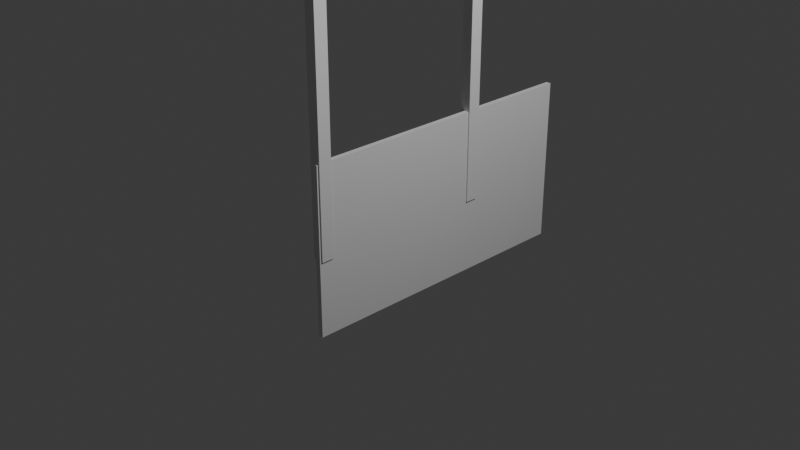 # Source: PuzzleMaze_Objects.blend  (saved by Blender 4.2.66; exported with 4.5.12 LTS)
import bpy
from mathutils import Matrix  # noqa: F401  (used for matrix-valued properties, if any)

bpy.ops.wm.read_factory_settings(use_empty=True)
scene = bpy.context.scene
scene.name = 'Scene'

# ---- collections
col_collection = bpy.data.collections.new('Collection'); scene.collection.children.link(col_collection)
col_door = bpy.data.collections.new('Door'); col_collection.children.link(col_door)

# ---- materials (node trees are filled in below, after node groups)
mat_material = bpy.data.materials.new('Material')
mat_material.alpha_threshold = 0.0
mat_material.use_transparent_shadow = False
mat_material.roughness = 0.5
mat_material.line_color = (0.0, 0.0, 0.0, 1.0)

# ---- material node trees
mat_material.use_nodes = True; mat_material.node_tree.nodes.clear()
_N = mat_material.node_tree.nodes; _L = mat_material.node_tree.links
n0 = _N.new('ShaderNodeOutputMaterial'); n0.name = 'Material Output'; n0.location = (300, 300)
n1 = _N.new('ShaderNodeBsdfPrincipled'); n1.name = 'Principled BSDF'; n1.location = (10, 300)
n1.inputs[3].default_value = 1.45
_L.new(n1.outputs[0], n0.inputs[0])
n0.is_active_output = True

# ---- world
world_world = bpy.data.worlds.new('World'); scene.world = world_world
world_world.use_nodes = True; world_world.node_tree.nodes.clear()
_N = world_world.node_tree.nodes; _L = world_world.node_tree.links
n0 = _N.new('ShaderNodeOutputWorld'); n0.name = 'World Output'; n0.location = (300, 300)
n1 = _N.new('ShaderNodeBackground'); n1.name = 'Background'; n1.location = (10, 300)
n1.inputs[0].default_value = (0.05088, 0.05088, 0.05088, 1.0)
_L.new(n1.outputs[0], n0.inputs[0])
n0.is_active_output = True
world_world.color = (0.05088, 0.05088, 0.05088)
world_world.sun_shadow_jitter_overblur = 0.0

# ---- cameras
cam_camera = bpy.data.cameras.new('Camera')
cam_camera.clip_end = 100.0
cam_camera.ortho_scale = 7.314

# ---- lights
light_light = bpy.data.lights.new('Light', 'POINT')
light_light.energy = 1000.0
light_light.shadow_soft_size = 0.1

# ---- meshes
me_cube_001 = bpy.data.meshes.new('Cube.001')
me_cube_001.from_pydata([(0.04591, 1.066, 3.371), (0.04591, 1.066, -0.08921), (0.04591, -1.066, 3.371), (0.04591, -1.066, -0.08921), (0.04591, 0.9249, 3.23), (0.04591, 0.9249, -0.08921), (0.04591, -0.9249, 3.23), (0.04591, -0.9249, -0.08921), (-0.07814, 1.066, 3.371), (-0.07814, 1.066, -0.08921), (-0.07814, -1.066, 3.371), (-0.07814, -1.066, -0.08921), (-0.07814, 0.9249, 3.23), (-0.07814, 0.9249, -0.08921), (-0.07814, -0.9249, 3.23), (-0.07814, -0.9249, -0.08921), (-0.01612, -1.066, -0.08921), (-0.01612, -1.066, 3.371), (-0.01612, 0.9249, 3.23), (-0.01612, -0.9249, 3.23), (-0.01612, 0.9249, -0.08921), (-0.01612, 1.066, -0.08921), (-0.01612, 1.066, 3.371), (-0.01612, -0.9249, -0.08921)], [], [(4, 5, 1, 0), (7, 6, 2, 3), (6, 4, 0, 2), (12, 8, 9, 13), (15, 11, 10, 14), (14, 10, 8, 12), (17, 10, 11, 16), (19, 14, 12, 18), (18, 12, 13, 20), (20, 13, 9, 21), (22, 8, 10, 17), (21, 9, 8, 22), (23, 15, 14, 19), (16, 11, 15, 23), (3, 16, 23, 7), (7, 23, 19, 6), (1, 21, 22, 0), (0, 22, 17, 2), (5, 20, 21, 1), (4, 18, 20, 5), (6, 19, 18, 4), (2, 17, 16, 3)])
_uv = me_cube_001.uv_layers.new(name='UVMap')
_uv.uv.foreach_set('vector', [0.6148, 0.5166, 0.3852, 0.5166, 0.375, 0.5, 0.625, 0.5, 0.3852, 0.7334, 0.6148, 0.7334, 0.625, 0.75, 0.375, 0.75, 0.6148, 0.7334, 0.6148, 0.5166, 0.625, 0.5, 0.625, 0.75, 0.6148, 0.5166, 0.625, 0.5, 0.375, 0.5, 0.3852, 0.5166, 0.3852, 0.7334, 0.375, 0.75, 0.625, 0.75, 0.6148, 0.7334, 0.6148, 0.7334, 0.625, 0.75, 0.625, 0.5, 0.6148, 0.5166, 0.625, 0.75, 0.625, 0.75, 0.375, 0.75, 0.375, 0.75, 0.6148, 0.7334, 0.6148, 0.7334, 0.6148, 0.5166, 0.6148, 0.5166, 0.6148, 0.5166, 0.6148, 0.5166, 0.3852, 0.5166, 0.3852, 0.5166, 0.3852, 0.5166, 0.3852, 0.5166, 0.375, 0.5, 0.375, 0.5, 0.625, 0.5, 0.625, 0.5, 0.625, 0.75, 0.625, 0.75, 0.375, 0.5, 0.375, 0.5, 0.625, 0.5, 0.625, 0.5, 0.3852, 0.7334, 0.3852, 0.7334, 0.6148, 0.7334, 0.6148, 0.7334, 0.375, 0.75, 0.375, 0.75, 0.3852, 0.7334, 0.3852, 0.7334, 0.375, 0.75, 0.375, 0.75, 0.3852, 0.7334, 0.3852, 0.7334, 0.3852, 0.7334, 0.3852, 0.7334, 0.6148, 0.7334, 0.6148, 0.7334, 0.375, 0.5, 0.375, 0.5, 0.625, 0.5, 0.625, 0.5, 0.625, 0.5, 0.625, 0.5, 0.625, 0.75, 0.625, 0.75, 0.3852, 0.5166, 0.3852, 0.5166, 0.375, 0.5, 0.375, 0.5, 0.6148, 0.5166, 0.6148, 0.5166, 0.3852, 0.5166, 0.3852, 0.5166, 0.6148, 0.7334, 0.6148, 0.7334, 0.6148, 0.5166, 0.6148, 0.5166, 0.625, 0.75, 0.625, 0.75, 0.375, 0.75, 0.375, 0.75])
me_cube_001.materials.append(mat_material)
me_cube_001.use_mirror_vertex_groups = False
me_cube_001.update()
me_cube_002 = bpy.data.meshes.new('Cube.002')
me_cube_002.from_pydata([(-0.02823, 0.9249, 1.66), (-0.02823, -0.9249, 1.66), (-0.02823, 0.9249, -1.66), (-0.02823, -0.9249, -1.66), (0.02823, -0.9249, 1.66), (0.02823, -0.9249, -1.66), (0.02823, 0.9249, -1.66), (0.02823, 0.9249, 1.66)], [], [(1, 0, 2, 3), (4, 5, 6, 7), (2, 0, 7, 6), (0, 1, 4, 7), (1, 3, 5, 4), (3, 2, 6, 5)])
_uv = me_cube_002.uv_layers.new(name='UVMap')
_uv.uv.foreach_set('vector', [0.0, 0.0, 0.0, 0.0, 0.0, 0.0, 0.0, 0.0, 0.0, 0.0, 0.0, 0.0, 0.0, 0.0, 0.0, 0.0, 0.0, 0.0, 0.0, 0.0, 0.0, 0.0, 0.0, 0.0, 0.0, 0.0, 0.0, 0.0, 0.0, 0.0, 0.0, 0.0, 0.0, 0.0, 0.0, 0.0, 0.0, 0.0, 0.0, 0.0, 0.0, 0.0, 0.0, 0.0, 0.0, 0.0, 0.0, 0.0])
me_cube_002.materials.append(mat_material)
me_cube_002.use_mirror_vertex_groups = False
me_cube_002.update()
arm_armature = bpy.data.armatures.new('Armature')  # bones are not reproduced
arm_armature_001 = bpy.data.armatures.new('Armature.001')  # bones are not reproduced

# ---- objects
ob_light = bpy.data.objects.new('Light', light_light)
ob_camera = bpy.data.objects.new('Camera', cam_camera)
ob_doorarmature = bpy.data.objects.new('DoorArmature', arm_armature)
ob_jamb = bpy.data.objects.new('Jamb', me_cube_001)
ob_armature = bpy.data.objects.new('Armature', arm_armature_001)
ob_door = bpy.data.objects.new('Door', me_cube_002)

# ---- transforms, parenting, visibility, modifiers, constraints
ob_light.location = (4.076, 1.005, 5.904)
ob_light.rotation_euler = (0.6503, 0.05522, 1.866)
ob_light.lock_rotations_4d = False
ob_light.empty_display_type = 'ARROWS'
ob_light.color = (0.0, 0.0, 0.0, 0.0)
ob_light.lineart.crease_threshold = 0.0
ob_camera.location = (7.359, -6.926, 4.958)
ob_camera.rotation_euler = (1.109, 0.0, 0.8149)
ob_camera.lock_rotations_4d = False
ob_camera.empty_display_type = 'ARROWS'
ob_camera.color = (0.0, 0.0, 0.0, 0.0)
ob_camera.display_type = 'WIRE'
ob_camera.lineart.crease_threshold = 0.0
ob_doorarmature.parent = ob_armature
ob_doorarmature.matrix_parent_inverse = Matrix(((1.0, -0.0, 0.0, -0.0), (-0.0, 0.0, 1.0, -1.0), (0.0, -1.0, 0.0, -0.0), (0.0, 0.0, -0.0, 1.0)))
ob_doorarmature.location = (0.05529, -0.9249, 1.57)
ob_doorarmature.rotation_euler = (-1.571, 0.0, 0.0)
ob_jamb.parent = ob_armature
ob_jamb.location = (0.02159, 0.0, 0.0)
ob_jamb.lock_rotations_4d = False
ob_jamb.empty_display_type = 'ARROWS'
ob_jamb.lineart.crease_threshold = 0.0
_vg = ob_jamb.vertex_groups.new(name='MainBone')
_vg.add([0, 1, 2, 3, 4, 5, 6, 7, 8, 9, 10, 11, 12, 13, 14, 15, 16, 17, 18, 19, 20, 21, 22, 23], 1.0, 'REPLACE')
_m = ob_jamb.modifiers.new('Armature', 'ARMATURE')
_m.object = ob_doorarmature
_m = ob_jamb.modifiers.new('Armature.001', 'ARMATURE')
_m.object = ob_armature
ob_armature.location = (0.0, 0.0, 0.0)
ob_door.parent = ob_doorarmature
ob_door.matrix_parent_inverse = Matrix(((1.0, -0.0, -0.0, -0.05529), (-0.0, 7.55e-08, -1.0, 1.57), (-0.0, 1.0, 7.55e-08, 0.9249), (-0.0, 0.0, -0.0, 1.0)))
ob_door.location = (0.02531, 0.0, 1.57)
ob_door.scale = (0.998, 0.998, 0.998)
ob_door.lock_rotations_4d = False
ob_door.empty_display_type = 'ARROWS'
ob_door.lineart.crease_threshold = 0.0
_vg = ob_door.vertex_groups.new(name='MainBone')
_vg = ob_door.vertex_groups.new(name='DoorBone')
_vg.add([0, 1, 2, 3, 4, 5, 6, 7], 1.0, 'REPLACE')
_m = ob_door.modifiers.new('Armature', 'ARMATURE')
_m.object = ob_doorarmature
_m = ob_door.modifiers.new('Armature.001', 'ARMATURE')
_m.object = ob_armature

# ---- collection membership
col_collection.objects.link(ob_light)
col_collection.objects.link(ob_camera)
col_door.objects.link(ob_doorarmature)
col_door.objects.link(ob_jamb)
col_door.objects.link(ob_armature)
col_door.objects.link(ob_door)

# ---- scene / render settings (as saved in the file)
scene.camera = ob_camera
scene.frame_start = 1; scene.frame_end = 250; scene.frame_set(41)
scene.render.engine = 'BLENDER_EEVEE_NEXT'
bpy.context.view_layer.update()
